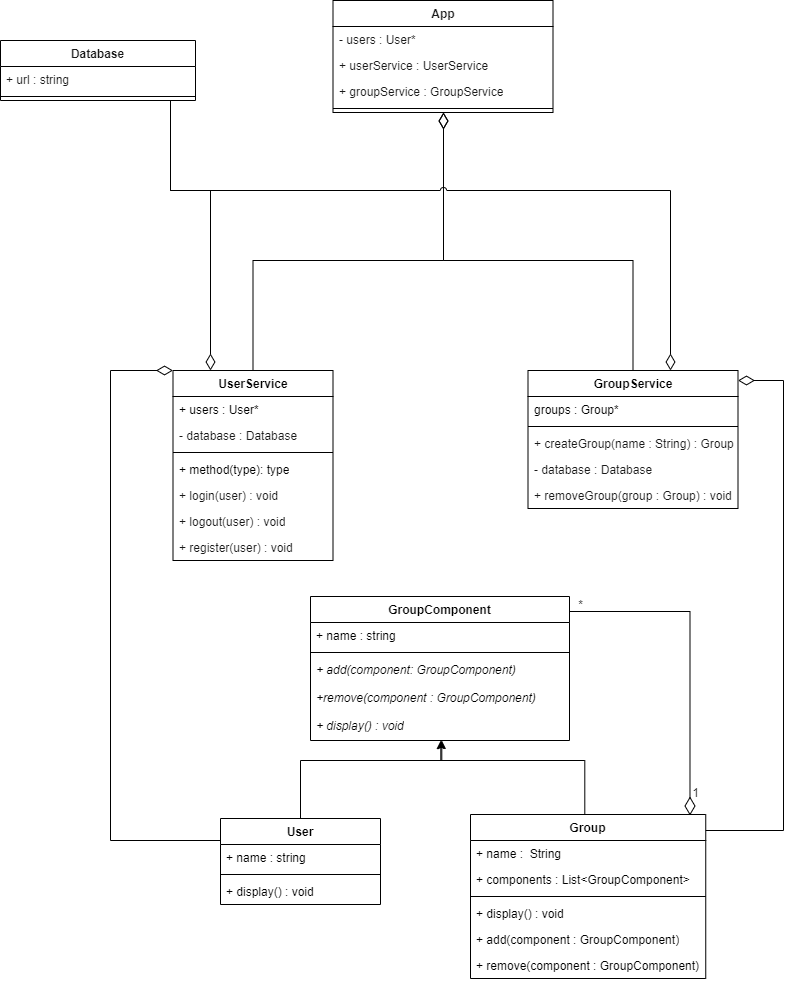

The diagram above was exported from draw.io. Its source (the exported page's mxGraphModel, read from the mxfile embedded in the PNG):
<mxGraphModel dx="1850" dy="122" grid="0" gridSize="10" guides="1" tooltips="1" connect="1" arrows="1" fold="1" page="0" pageScale="1" pageWidth="850" pageHeight="1100" math="0" shadow="0">
  <root>
    <mxCell id="0" />
    <mxCell id="1" parent="0" />
    <mxCell id="2" style="edgeStyle=orthogonalEdgeStyle;rounded=0;orthogonalLoop=1;jettySize=auto;html=1;labelBackgroundColor=none;fontColor=default;" edge="1" source="3" target="10" parent="1">
      <mxGeometry relative="1" as="geometry">
        <Array as="points">
          <mxPoint x="24.25" y="1460" />
          <mxPoint x="-119.75" y="1460" />
        </Array>
      </mxGeometry>
    </mxCell>
    <mxCell id="3" value="Group" style="swimlane;fontStyle=1;align=center;verticalAlign=top;childLayout=stackLayout;horizontal=1;startSize=26;horizontalStack=0;resizeParent=1;resizeParentMax=0;resizeLast=0;collapsible=1;marginBottom=0;whiteSpace=wrap;html=1;labelBackgroundColor=none;" vertex="1" parent="1">
      <mxGeometry x="-90" y="1514" width="235.25" height="164" as="geometry" />
    </mxCell>
    <mxCell id="4" value="+ name :&amp;nbsp; String" style="text;strokeColor=none;fillColor=none;align=left;verticalAlign=top;spacingLeft=4;spacingRight=4;overflow=hidden;rotatable=0;points=[[0,0.5],[1,0.5]];portConstraint=eastwest;whiteSpace=wrap;html=1;labelBackgroundColor=none;" vertex="1" parent="3">
      <mxGeometry y="26" width="235.25" height="26" as="geometry" />
    </mxCell>
    <mxCell id="5" value="+ components : List&amp;lt;GroupComponent&amp;gt;" style="text;strokeColor=none;fillColor=none;align=left;verticalAlign=top;spacingLeft=4;spacingRight=4;overflow=hidden;rotatable=0;points=[[0,0.5],[1,0.5]];portConstraint=eastwest;whiteSpace=wrap;html=1;labelBackgroundColor=none;" vertex="1" parent="3">
      <mxGeometry y="52" width="235.25" height="26" as="geometry" />
    </mxCell>
    <mxCell id="6" value="" style="line;strokeWidth=1;fillColor=none;align=left;verticalAlign=middle;spacingTop=-1;spacingLeft=3;spacingRight=3;rotatable=0;labelPosition=right;points=[];portConstraint=eastwest;labelBackgroundColor=none;" vertex="1" parent="3">
      <mxGeometry y="78" width="235.25" height="8" as="geometry" />
    </mxCell>
    <mxCell id="7" value="+ display() : void" style="text;strokeColor=none;fillColor=none;align=left;verticalAlign=top;spacingLeft=4;spacingRight=4;overflow=hidden;rotatable=0;points=[[0,0.5],[1,0.5]];portConstraint=eastwest;whiteSpace=wrap;html=1;labelBackgroundColor=none;" vertex="1" parent="3">
      <mxGeometry y="86" width="235.25" height="26" as="geometry" />
    </mxCell>
    <mxCell id="8" value="+ add(component : GroupComponent)" style="text;strokeColor=none;fillColor=none;align=left;verticalAlign=top;spacingLeft=4;spacingRight=4;overflow=hidden;rotatable=0;points=[[0,0.5],[1,0.5]];portConstraint=eastwest;whiteSpace=wrap;html=1;labelBackgroundColor=none;" vertex="1" parent="3">
      <mxGeometry y="112" width="235.25" height="26" as="geometry" />
    </mxCell>
    <mxCell id="9" value="+ remove(component : GroupComponent)" style="text;strokeColor=none;fillColor=none;align=left;verticalAlign=top;spacingLeft=4;spacingRight=4;overflow=hidden;rotatable=0;points=[[0,0.5],[1,0.5]];portConstraint=eastwest;whiteSpace=wrap;html=1;labelBackgroundColor=none;" vertex="1" parent="3">
      <mxGeometry y="138" width="235.25" height="26" as="geometry" />
    </mxCell>
    <mxCell id="10" value="GroupComponent" style="swimlane;fontStyle=1;align=center;verticalAlign=top;childLayout=stackLayout;horizontal=1;startSize=26;horizontalStack=0;resizeParent=1;resizeParentMax=0;resizeLast=0;collapsible=1;marginBottom=0;whiteSpace=wrap;html=1;labelBackgroundColor=none;" vertex="1" parent="1">
      <mxGeometry x="-250" y="1296" width="259" height="144" as="geometry" />
    </mxCell>
    <mxCell id="11" value="+ name : string" style="text;strokeColor=none;fillColor=none;align=left;verticalAlign=top;spacingLeft=4;spacingRight=4;overflow=hidden;rotatable=0;points=[[0,0.5],[1,0.5]];portConstraint=eastwest;whiteSpace=wrap;html=1;labelBackgroundColor=none;" vertex="1" parent="10">
      <mxGeometry y="26" width="259" height="26" as="geometry" />
    </mxCell>
    <mxCell id="12" value="" style="line;strokeWidth=1;fillColor=none;align=left;verticalAlign=middle;spacingTop=-1;spacingLeft=3;spacingRight=3;rotatable=0;labelPosition=right;points=[];portConstraint=eastwest;labelBackgroundColor=none;" vertex="1" parent="10">
      <mxGeometry y="52" width="259" height="8" as="geometry" />
    </mxCell>
    <mxCell id="13" value="+ add(component: GroupComponent)" style="text;strokeColor=none;fillColor=none;align=left;verticalAlign=top;spacingLeft=4;spacingRight=4;overflow=hidden;rotatable=0;points=[[0,0.5],[1,0.5]];portConstraint=eastwest;whiteSpace=wrap;html=1;fontStyle=2;labelBackgroundColor=none;" vertex="1" parent="10">
      <mxGeometry y="60" width="259" height="28" as="geometry" />
    </mxCell>
    <mxCell id="14" value="+remove(component : GroupComponent)" style="text;strokeColor=none;fillColor=none;align=left;verticalAlign=top;spacingLeft=4;spacingRight=4;overflow=hidden;rotatable=0;points=[[0,0.5],[1,0.5]];portConstraint=eastwest;whiteSpace=wrap;html=1;fontStyle=2;labelBackgroundColor=none;" vertex="1" parent="10">
      <mxGeometry y="88" width="259" height="28" as="geometry" />
    </mxCell>
    <mxCell id="15" value="+ display() : void" style="text;strokeColor=none;fillColor=none;align=left;verticalAlign=top;spacingLeft=4;spacingRight=4;overflow=hidden;rotatable=0;points=[[0,0.5],[1,0.5]];portConstraint=eastwest;whiteSpace=wrap;html=1;fontStyle=2;labelBackgroundColor=none;" vertex="1" parent="10">
      <mxGeometry y="116" width="259" height="28" as="geometry" />
    </mxCell>
    <mxCell id="16" value="User" style="swimlane;fontStyle=1;align=center;verticalAlign=top;childLayout=stackLayout;horizontal=1;startSize=26;horizontalStack=0;resizeParent=1;resizeParentMax=0;resizeLast=0;collapsible=1;marginBottom=0;whiteSpace=wrap;html=1;labelBackgroundColor=none;" vertex="1" parent="1">
      <mxGeometry x="-340" y="1518" width="160" height="86" as="geometry" />
    </mxCell>
    <mxCell id="17" value="+ name : string" style="text;strokeColor=none;fillColor=none;align=left;verticalAlign=top;spacingLeft=4;spacingRight=4;overflow=hidden;rotatable=0;points=[[0,0.5],[1,0.5]];portConstraint=eastwest;whiteSpace=wrap;html=1;labelBackgroundColor=none;" vertex="1" parent="16">
      <mxGeometry y="26" width="160" height="26" as="geometry" />
    </mxCell>
    <mxCell id="18" value="" style="line;strokeWidth=1;fillColor=none;align=left;verticalAlign=middle;spacingTop=-1;spacingLeft=3;spacingRight=3;rotatable=0;labelPosition=right;points=[];portConstraint=eastwest;labelBackgroundColor=none;" vertex="1" parent="16">
      <mxGeometry y="52" width="160" height="8" as="geometry" />
    </mxCell>
    <mxCell id="19" value="+ display() : void" style="text;strokeColor=none;fillColor=none;align=left;verticalAlign=top;spacingLeft=4;spacingRight=4;overflow=hidden;rotatable=0;points=[[0,0.5],[1,0.5]];portConstraint=eastwest;whiteSpace=wrap;html=1;labelBackgroundColor=none;" vertex="1" parent="16">
      <mxGeometry y="60" width="160" height="26" as="geometry" />
    </mxCell>
    <mxCell id="20" style="edgeStyle=orthogonalEdgeStyle;rounded=0;orthogonalLoop=1;jettySize=auto;html=1;entryX=0.933;entryY=0.006;entryDx=0;entryDy=0;entryPerimeter=0;endArrow=diamondThin;endFill=0;startSize=9;endSize=16;labelBackgroundColor=none;fontColor=default;" edge="1" source="10" target="3" parent="1">
      <mxGeometry relative="1" as="geometry">
        <Array as="points">
          <mxPoint x="129.25" y="1311" />
        </Array>
      </mxGeometry>
    </mxCell>
    <mxCell id="21" style="edgeStyle=orthogonalEdgeStyle;rounded=0;orthogonalLoop=1;jettySize=auto;html=1;labelBackgroundColor=none;fontColor=default;" edge="1" source="16" target="10" parent="1">
      <mxGeometry relative="1" as="geometry">
        <Array as="points">
          <mxPoint x="-259.75" y="1460" />
          <mxPoint x="-118.75" y="1460" />
        </Array>
      </mxGeometry>
    </mxCell>
    <mxCell id="22" value="App" style="swimlane;fontStyle=1;align=center;verticalAlign=top;childLayout=stackLayout;horizontal=1;startSize=26;horizontalStack=0;resizeParent=1;resizeParentMax=0;resizeLast=0;collapsible=1;marginBottom=0;whiteSpace=wrap;html=1;strokeColor=#000000;fontColor=#1A1A1A;fillColor=none;" vertex="1" parent="1">
      <mxGeometry x="-227.5" y="700" width="220" height="112" as="geometry" />
    </mxCell>
    <mxCell id="23" value="- users : User*" style="text;strokeColor=none;fillColor=none;align=left;verticalAlign=top;spacingLeft=4;spacingRight=4;overflow=hidden;rotatable=0;points=[[0,0.5],[1,0.5]];portConstraint=eastwest;whiteSpace=wrap;html=1;fontColor=#1A1A1A;" vertex="1" parent="22">
      <mxGeometry y="26" width="220" height="26" as="geometry" />
    </mxCell>
    <mxCell id="24" value="+ userService : UserService" style="text;strokeColor=none;fillColor=none;align=left;verticalAlign=top;spacingLeft=4;spacingRight=4;overflow=hidden;rotatable=0;points=[[0,0.5],[1,0.5]];portConstraint=eastwest;whiteSpace=wrap;html=1;fontColor=#1A1A1A;" vertex="1" parent="22">
      <mxGeometry y="52" width="220" height="26" as="geometry" />
    </mxCell>
    <mxCell id="25" value="+ groupService : GroupService" style="text;strokeColor=none;fillColor=none;align=left;verticalAlign=top;spacingLeft=4;spacingRight=4;overflow=hidden;rotatable=0;points=[[0,0.5],[1,0.5]];portConstraint=eastwest;whiteSpace=wrap;html=1;fontColor=#1A1A1A;" vertex="1" parent="22">
      <mxGeometry y="78" width="220" height="26" as="geometry" />
    </mxCell>
    <mxCell id="26" value="" style="line;strokeWidth=1;fillColor=none;align=left;verticalAlign=middle;spacingTop=-1;spacingLeft=3;spacingRight=3;rotatable=0;labelPosition=right;points=[];portConstraint=eastwest;strokeColor=inherit;fontColor=#1A1A1A;" vertex="1" parent="22">
      <mxGeometry y="104" width="220" height="8" as="geometry" />
    </mxCell>
    <mxCell id="27" style="edgeStyle=orthogonalEdgeStyle;rounded=0;orthogonalLoop=1;jettySize=auto;html=1;strokeColor=#000000;fontColor=#1A1A1A;endArrow=diamondThin;endFill=0;endSize=14;" edge="1" source="40" target="22" parent="1">
      <mxGeometry relative="1" as="geometry">
        <Array as="points">
          <mxPoint x="-307" y="960" />
          <mxPoint x="-117" y="960" />
        </Array>
      </mxGeometry>
    </mxCell>
    <mxCell id="28" value="Database" style="swimlane;fontStyle=1;align=center;verticalAlign=top;childLayout=stackLayout;horizontal=1;startSize=26;horizontalStack=0;resizeParent=1;resizeParentMax=0;resizeLast=0;collapsible=1;marginBottom=0;whiteSpace=wrap;html=1;strokeColor=#000000;fontColor=#1A1A1A;fillColor=#FFFFFF;" vertex="1" parent="1">
      <mxGeometry x="-560" y="740" width="195" height="60" as="geometry" />
    </mxCell>
    <mxCell id="29" value="+ url : string" style="text;strokeColor=none;fillColor=none;align=left;verticalAlign=top;spacingLeft=4;spacingRight=4;overflow=hidden;rotatable=0;points=[[0,0.5],[1,0.5]];portConstraint=eastwest;whiteSpace=wrap;html=1;fontColor=#1A1A1A;" vertex="1" parent="28">
      <mxGeometry y="26" width="195" height="26" as="geometry" />
    </mxCell>
    <mxCell id="30" value="" style="line;strokeWidth=1;fillColor=none;align=left;verticalAlign=middle;spacingTop=-1;spacingLeft=3;spacingRight=3;rotatable=0;labelPosition=right;points=[];portConstraint=eastwest;strokeColor=inherit;fontColor=#1A1A1A;" vertex="1" parent="28">
      <mxGeometry y="52" width="195" height="8" as="geometry" />
    </mxCell>
    <mxCell id="31" value="1" style="text;html=1;align=center;verticalAlign=middle;resizable=0;points=[];autosize=1;strokeColor=none;fillColor=none;fontColor=#1A1A1A;" vertex="1" parent="1">
      <mxGeometry x="120.25" y="1478" width="30" height="30" as="geometry" />
    </mxCell>
    <mxCell id="32" value="*" style="text;html=1;align=center;verticalAlign=middle;resizable=0;points=[];autosize=1;strokeColor=none;fillColor=none;fontColor=#1A1A1A;" vertex="1" parent="1">
      <mxGeometry x="5.25" y="1290" width="30" height="30" as="geometry" />
    </mxCell>
    <mxCell id="33" value="GroupService" style="swimlane;fontStyle=1;align=center;verticalAlign=top;childLayout=stackLayout;horizontal=1;startSize=26;horizontalStack=0;resizeParent=1;resizeParentMax=0;resizeLast=0;collapsible=1;marginBottom=0;whiteSpace=wrap;html=1;" vertex="1" parent="1">
      <mxGeometry x="-32.5" y="1070" width="210" height="138" as="geometry" />
    </mxCell>
    <mxCell id="34" value="groups : Group*" style="text;strokeColor=none;fillColor=none;align=left;verticalAlign=top;spacingLeft=4;spacingRight=4;overflow=hidden;rotatable=0;points=[[0,0.5],[1,0.5]];portConstraint=eastwest;whiteSpace=wrap;html=1;" vertex="1" parent="33">
      <mxGeometry y="26" width="210" height="26" as="geometry" />
    </mxCell>
    <mxCell id="35" value="" style="line;strokeWidth=1;fillColor=none;align=left;verticalAlign=middle;spacingTop=-1;spacingLeft=3;spacingRight=3;rotatable=0;labelPosition=right;points=[];portConstraint=eastwest;strokeColor=inherit;" vertex="1" parent="33">
      <mxGeometry y="52" width="210" height="8" as="geometry" />
    </mxCell>
    <mxCell id="36" value="+ createGroup(name : String) : Group" style="text;strokeColor=none;fillColor=none;align=left;verticalAlign=top;spacingLeft=4;spacingRight=4;overflow=hidden;rotatable=0;points=[[0,0.5],[1,0.5]];portConstraint=eastwest;whiteSpace=wrap;html=1;fontColor=#1A1A1A;" vertex="1" parent="33">
      <mxGeometry y="60" width="210" height="26" as="geometry" />
    </mxCell>
    <mxCell id="37" value="- database : Database" style="text;strokeColor=none;fillColor=none;align=left;verticalAlign=top;spacingLeft=4;spacingRight=4;overflow=hidden;rotatable=0;points=[[0,0.5],[1,0.5]];portConstraint=eastwest;whiteSpace=wrap;html=1;fontColor=#1A1A1A;" vertex="1" parent="33">
      <mxGeometry y="86" width="210" height="26" as="geometry" />
    </mxCell>
    <mxCell id="38" value="+ removeGroup(group : Group) : void" style="text;strokeColor=none;fillColor=none;align=left;verticalAlign=top;spacingLeft=4;spacingRight=4;overflow=hidden;rotatable=0;points=[[0,0.5],[1,0.5]];portConstraint=eastwest;whiteSpace=wrap;html=1;fontColor=#1A1A1A;" vertex="1" parent="33">
      <mxGeometry y="112" width="210" height="26" as="geometry" />
    </mxCell>
    <mxCell id="39" style="edgeStyle=orthogonalEdgeStyle;rounded=0;orthogonalLoop=1;jettySize=auto;html=1;strokeColor=#000000;fontColor=#1A1A1A;endArrow=diamondThin;endFill=0;endSize=14;" edge="1" source="3" target="33" parent="1">
      <mxGeometry relative="1" as="geometry">
        <Array as="points">
          <mxPoint x="223" y="1530" />
          <mxPoint x="223" y="1080" />
        </Array>
        <mxPoint x="-135" y="1050" as="sourcePoint" />
        <mxPoint x="-352" y="1110" as="targetPoint" />
      </mxGeometry>
    </mxCell>
    <mxCell id="40" value="UserService" style="swimlane;fontStyle=1;align=center;verticalAlign=top;childLayout=stackLayout;horizontal=1;startSize=26;horizontalStack=0;resizeParent=1;resizeParentMax=0;resizeLast=0;collapsible=1;marginBottom=0;whiteSpace=wrap;html=1;" vertex="1" parent="1">
      <mxGeometry x="-387.5" y="1070" width="160" height="190" as="geometry" />
    </mxCell>
    <mxCell id="41" value="+ users : User*" style="text;strokeColor=none;fillColor=none;align=left;verticalAlign=top;spacingLeft=4;spacingRight=4;overflow=hidden;rotatable=0;points=[[0,0.5],[1,0.5]];portConstraint=eastwest;whiteSpace=wrap;html=1;" vertex="1" parent="40">
      <mxGeometry y="26" width="160" height="26" as="geometry" />
    </mxCell>
    <mxCell id="42" value="- database : Database" style="text;strokeColor=none;fillColor=none;align=left;verticalAlign=top;spacingLeft=4;spacingRight=4;overflow=hidden;rotatable=0;points=[[0,0.5],[1,0.5]];portConstraint=eastwest;whiteSpace=wrap;html=1;fontColor=#1A1A1A;" vertex="1" parent="40">
      <mxGeometry y="52" width="160" height="26" as="geometry" />
    </mxCell>
    <mxCell id="43" value="" style="line;strokeWidth=1;fillColor=none;align=left;verticalAlign=middle;spacingTop=-1;spacingLeft=3;spacingRight=3;rotatable=0;labelPosition=right;points=[];portConstraint=eastwest;strokeColor=inherit;" vertex="1" parent="40">
      <mxGeometry y="78" width="160" height="8" as="geometry" />
    </mxCell>
    <mxCell id="44" value="+ method(type): type" style="text;strokeColor=none;fillColor=none;align=left;verticalAlign=top;spacingLeft=4;spacingRight=4;overflow=hidden;rotatable=0;points=[[0,0.5],[1,0.5]];portConstraint=eastwest;whiteSpace=wrap;html=1;" vertex="1" parent="40">
      <mxGeometry y="86" width="160" height="26" as="geometry" />
    </mxCell>
    <mxCell id="45" value="+ login(user) : void" style="text;strokeColor=none;fillColor=none;align=left;verticalAlign=top;spacingLeft=4;spacingRight=4;overflow=hidden;rotatable=0;points=[[0,0.5],[1,0.5]];portConstraint=eastwest;whiteSpace=wrap;html=1;fontColor=#1A1A1A;" vertex="1" parent="40">
      <mxGeometry y="112" width="160" height="26" as="geometry" />
    </mxCell>
    <mxCell id="46" value="+ logout(user) : void" style="text;strokeColor=none;fillColor=none;align=left;verticalAlign=top;spacingLeft=4;spacingRight=4;overflow=hidden;rotatable=0;points=[[0,0.5],[1,0.5]];portConstraint=eastwest;whiteSpace=wrap;html=1;fontColor=#1A1A1A;" vertex="1" parent="40">
      <mxGeometry y="138" width="160" height="26" as="geometry" />
    </mxCell>
    <mxCell id="47" value="+ register(user) : void" style="text;strokeColor=none;fillColor=none;align=left;verticalAlign=top;spacingLeft=4;spacingRight=4;overflow=hidden;rotatable=0;points=[[0,0.5],[1,0.5]];portConstraint=eastwest;whiteSpace=wrap;html=1;fontColor=#1A1A1A;" vertex="1" parent="40">
      <mxGeometry y="164" width="160" height="26" as="geometry" />
    </mxCell>
    <mxCell id="48" style="edgeStyle=orthogonalEdgeStyle;rounded=0;orthogonalLoop=1;jettySize=auto;html=1;strokeColor=#000000;fontColor=#1A1A1A;endArrow=diamondThin;endFill=0;endSize=14;" edge="1" source="16" target="40" parent="1">
      <mxGeometry relative="1" as="geometry">
        <Array as="points">
          <mxPoint x="-450" y="1540" />
          <mxPoint x="-450" y="1070" />
        </Array>
        <mxPoint x="155" y="1540" as="sourcePoint" />
        <mxPoint x="188" y="1120" as="targetPoint" />
      </mxGeometry>
    </mxCell>
    <mxCell id="49" style="edgeStyle=orthogonalEdgeStyle;rounded=0;orthogonalLoop=1;jettySize=auto;html=1;strokeColor=#000000;fontColor=#1A1A1A;endArrow=diamondThin;endFill=0;endSize=14;" edge="1" source="28" target="40" parent="1">
      <mxGeometry relative="1" as="geometry">
        <Array as="points">
          <mxPoint x="-390" y="890" />
          <mxPoint x="-350" y="890" />
        </Array>
        <mxPoint x="-330" y="1550" as="sourcePoint" />
        <mxPoint x="-377" y="1080" as="targetPoint" />
      </mxGeometry>
    </mxCell>
    <mxCell id="50" style="edgeStyle=orthogonalEdgeStyle;rounded=0;orthogonalLoop=1;jettySize=auto;html=1;strokeColor=#000000;fontColor=#1A1A1A;endArrow=diamondThin;endFill=0;endSize=14;exitX=0.5;exitY=0;exitDx=0;exitDy=0;" edge="1" source="33" target="22" parent="1">
      <mxGeometry relative="1" as="geometry">
        <mxPoint x="-297" y="1080" as="sourcePoint" />
        <mxPoint x="-107" y="848" as="targetPoint" />
        <Array as="points">
          <mxPoint x="73" y="960" />
          <mxPoint x="-117" y="960" />
        </Array>
      </mxGeometry>
    </mxCell>
    <mxCell id="51" style="edgeStyle=orthogonalEdgeStyle;rounded=0;orthogonalLoop=1;jettySize=auto;html=1;strokeColor=#000000;fontColor=#1A1A1A;endArrow=diamondThin;endFill=0;endSize=14;jumpStyle=arc;" edge="1" source="28" target="33" parent="1">
      <mxGeometry relative="1" as="geometry">
        <Array as="points">
          <mxPoint x="-390" y="890" />
          <mxPoint x="110" y="890" />
        </Array>
        <mxPoint x="-120" y="1210" as="sourcePoint" />
        <mxPoint x="-217" y="1090" as="targetPoint" />
      </mxGeometry>
    </mxCell>
  </root>
</mxGraphModel>